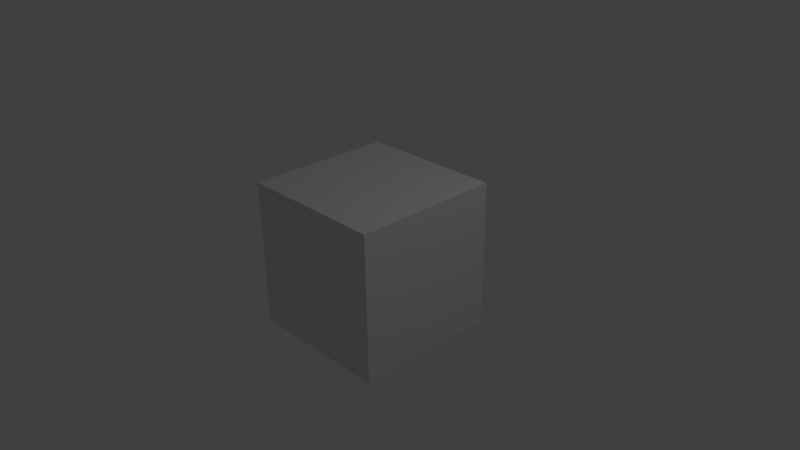 # Source: installer.blend  (saved by Blender 2.77.0; exported with 4.5.12 LTS)
import bpy
from mathutils import Matrix  # noqa: F401  (used for matrix-valued properties, if any)

bpy.ops.wm.read_factory_settings(use_empty=True)
scene = bpy.context.scene
scene.name = 'Scene'

# ---- collections
col_collection_1 = bpy.data.collections.new('Collection 1'); scene.collection.children.link(col_collection_1)

# ---- materials (node trees are filled in below, after node groups)
mat_material = bpy.data.materials.new('Material')
mat_material.alpha_threshold = 0.0
mat_material.use_transparent_shadow = False
mat_material.roughness = 0.5
mat_material.line_color = (0.0, 0.0, 0.0, 1.0)

# ---- material node trees

# ---- world
world_world = bpy.data.worlds.new('World'); scene.world = world_world
world_world.color = (0.05088, 0.05088, 0.05088)
world_world.use_sun_shadow = False
world_world.sun_shadow_jitter_overblur = 0.0
world_world.cycles.sampling_method = 'NONE'
world_world.cycles.sample_map_resolution = 256

# ---- cameras
cam_camera = bpy.data.cameras.new('Camera')
cam_camera.clip_end = 100.0
cam_camera.lens = 35.0
cam_camera.sensor_width = 32.0
cam_camera.sensor_height = 18.0
cam_camera.ortho_scale = 7.314
cam_camera.dof.focus_distance = 0.0
cam_camera.dof.aperture_fstop = 128.0

# ---- lights
light_lamp = bpy.data.lights.new('Lamp', 'POINT')
light_lamp.transmission_factor = 0.0
light_lamp.cutoff_distance = 30.0
light_lamp.energy = 100.0
light_lamp.shadow_buffer_clip_start = 1.001
light_lamp.shadow_soft_size = 0.1
light_lamp.shadow_maximum_resolution = 0.006
light_lamp.use_absolute_resolution = True
light_lamp.cycles.use_multiple_importance_sampling = False

# ---- meshes
me_cube = bpy.data.meshes.new('Cube')
me_cube.from_pydata([(1.0, 1.0, -1.0), (1.0, -1.0, -1.0), (-1.0, -1.0, -1.0), (-1.0, 1.0, -1.0), (1.0, 1.0, 1.0), (1.0, -1.0, 1.0), (-1.0, -1.0, 1.0), (-1.0, 1.0, 1.0)], [], [(0, 1, 2, 3), (4, 7, 6, 5), (0, 4, 5, 1), (1, 5, 6, 2), (2, 6, 7, 3), (4, 0, 3, 7)])
me_cube.materials.append(mat_material)
me_cube.use_remesh_preserve_volume = False
me_cube.use_remesh_preserve_attributes = False
me_cube.use_mirror_vertex_groups = False
me_cube.update()

# ---- objects
ob_cube = bpy.data.objects.new('Cube', me_cube)
ob_lamp = bpy.data.objects.new('Lamp', light_lamp)
ob_camera = bpy.data.objects.new('Camera', cam_camera)

# ---- transforms, parenting, visibility, modifiers, constraints
ob_cube.location = (0.0, 0.0, 0.0)
ob_cube.lock_rotations_4d = False
ob_cube.empty_display_type = 'ARROWS'
ob_cube.lineart.crease_threshold = 0.0
ob_lamp.location = (4.076, 1.005, 5.904)
ob_lamp.rotation_euler = (0.6503, 0.05522, 1.866)
ob_lamp.lock_rotations_4d = False
ob_lamp.empty_display_type = 'ARROWS'
ob_lamp.color = (0.0, 0.0, 0.0, 0.0)
ob_lamp.lineart.crease_threshold = 0.0
ob_camera.location = (7.481, -6.508, 5.344)
ob_camera.rotation_euler = (1.109, 0.01082, 0.8149)
ob_camera.lock_rotations_4d = False
ob_camera.empty_display_type = 'ARROWS'
ob_camera.color = (0.0, 0.0, 0.0, 0.0)
ob_camera.display_type = 'WIRE'
ob_camera.lineart.crease_threshold = 0.0

# ---- collection membership
col_collection_1.objects.link(ob_cube)
col_collection_1.objects.link(ob_lamp)
col_collection_1.objects.link(ob_camera)

# ---- scene / render settings (as saved in the file)
scene.camera = ob_camera
scene.frame_start = 1; scene.frame_end = 250; scene.frame_set(1)
scene.render.engine = 'BLENDER_EEVEE_NEXT'
scene.render.resolution_percentage = 50
scene.render.dither_intensity = 0.0
scene.cycles.use_denoising = False
scene.cycles.samples = 10
scene.cycles.sampling_pattern = 'TABULATED_SOBOL'
scene.cycles.light_sampling_threshold = 0.0
scene.cycles.use_adaptive_sampling = False
scene.cycles.use_light_tree = False
scene.cycles.blur_glossy = 0.0
scene.cycles.pixel_filter_type = 'GAUSSIAN'
scene.cycles.sample_clamp_indirect = 0.0
scene.view_settings.view_transform = 'Standard'
bpy.context.view_layer.update()

